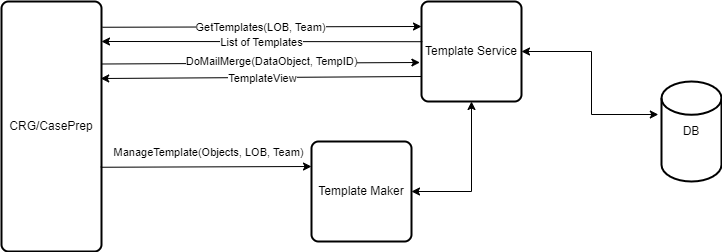

The diagram above was exported from draw.io. Its source (the exported page's mxGraphModel, read from the mxfile embedded in the PNG):
<mxGraphModel dx="1050" dy="549" grid="1" gridSize="10" guides="1" tooltips="1" connect="1" arrows="1" fold="1" page="1" pageScale="1" pageWidth="827" pageHeight="1169" math="0" shadow="0">
  <root>
    <mxCell id="WIyWlLk6GJQsqaUBKTNV-0" />
    <mxCell id="WIyWlLk6GJQsqaUBKTNV-1" parent="WIyWlLk6GJQsqaUBKTNV-0" />
    <mxCell id="7NU-cHFLqftSs90a83UY-0" value="CRG/CasePrep" style="rounded=1;whiteSpace=wrap;html=1;absoluteArcSize=1;arcSize=14;strokeWidth=2;" vertex="1" parent="WIyWlLk6GJQsqaUBKTNV-1">
      <mxGeometry x="70" y="60" width="100" height="250" as="geometry" />
    </mxCell>
    <mxCell id="7NU-cHFLqftSs90a83UY-3" value="DB" style="strokeWidth=2;html=1;shape=mxgraph.flowchart.database;whiteSpace=wrap;" vertex="1" parent="WIyWlLk6GJQsqaUBKTNV-1">
      <mxGeometry x="730" y="140" width="60" height="100" as="geometry" />
    </mxCell>
    <mxCell id="7NU-cHFLqftSs90a83UY-4" value="Template Service" style="rounded=1;whiteSpace=wrap;html=1;absoluteArcSize=1;arcSize=14;strokeWidth=2;" vertex="1" parent="WIyWlLk6GJQsqaUBKTNV-1">
      <mxGeometry x="490" y="60" width="100" height="100" as="geometry" />
    </mxCell>
    <mxCell id="7NU-cHFLqftSs90a83UY-14" value="Template Maker" style="rounded=1;whiteSpace=wrap;html=1;absoluteArcSize=1;arcSize=14;strokeWidth=2;" vertex="1" parent="WIyWlLk6GJQsqaUBKTNV-1">
      <mxGeometry x="380" y="200" width="100" height="100" as="geometry" />
    </mxCell>
    <mxCell id="7NU-cHFLqftSs90a83UY-41" value="" style="endArrow=classic;html=1;rounded=0;exitX=0.008;exitY=0.402;exitDx=0;exitDy=0;exitPerimeter=0;" edge="1" parent="WIyWlLk6GJQsqaUBKTNV-1" source="7NU-cHFLqftSs90a83UY-4">
      <mxGeometry width="50" height="50" relative="1" as="geometry">
        <mxPoint x="290" y="310" as="sourcePoint" />
        <mxPoint x="170" y="100" as="targetPoint" />
      </mxGeometry>
    </mxCell>
    <mxCell id="7NU-cHFLqftSs90a83UY-46" value="List of Templates" style="edgeLabel;html=1;align=center;verticalAlign=middle;resizable=0;points=[];" vertex="1" connectable="0" parent="7NU-cHFLqftSs90a83UY-41">
      <mxGeometry x="0.1769" y="2" relative="1" as="geometry">
        <mxPoint x="28" y="-2" as="offset" />
      </mxGeometry>
    </mxCell>
    <mxCell id="7NU-cHFLqftSs90a83UY-42" value="" style="endArrow=classic;html=1;rounded=0;exitX=1.008;exitY=0.103;exitDx=0;exitDy=0;exitPerimeter=0;entryX=0;entryY=0.25;entryDx=0;entryDy=0;" edge="1" parent="WIyWlLk6GJQsqaUBKTNV-1" source="7NU-cHFLqftSs90a83UY-0" target="7NU-cHFLqftSs90a83UY-4">
      <mxGeometry width="50" height="50" relative="1" as="geometry">
        <mxPoint x="290" y="310" as="sourcePoint" />
        <mxPoint x="340" y="260" as="targetPoint" />
      </mxGeometry>
    </mxCell>
    <mxCell id="7NU-cHFLqftSs90a83UY-45" value="GetTemplates(LOB, Team)" style="edgeLabel;html=1;align=center;verticalAlign=middle;resizable=0;points=[];" vertex="1" connectable="0" parent="7NU-cHFLqftSs90a83UY-42">
      <mxGeometry x="-0.1689" y="1" relative="1" as="geometry">
        <mxPoint x="25" y="1" as="offset" />
      </mxGeometry>
    </mxCell>
    <mxCell id="7NU-cHFLqftSs90a83UY-47" value="" style="endArrow=classic;html=1;rounded=0;entryX=0;entryY=0.25;entryDx=0;entryDy=0;exitX=0.992;exitY=0.663;exitDx=0;exitDy=0;exitPerimeter=0;" edge="1" parent="WIyWlLk6GJQsqaUBKTNV-1" source="7NU-cHFLqftSs90a83UY-0" target="7NU-cHFLqftSs90a83UY-14">
      <mxGeometry width="50" height="50" relative="1" as="geometry">
        <mxPoint x="290" y="310" as="sourcePoint" />
        <mxPoint x="340" y="260" as="targetPoint" />
      </mxGeometry>
    </mxCell>
    <mxCell id="7NU-cHFLqftSs90a83UY-48" value="ManageTemplate(Objects, LOB, Team)" style="edgeLabel;html=1;align=center;verticalAlign=middle;resizable=0;points=[];" vertex="1" connectable="0" parent="7NU-cHFLqftSs90a83UY-47">
      <mxGeometry x="-0.2474" y="-2" relative="1" as="geometry">
        <mxPoint x="28" y="-17" as="offset" />
      </mxGeometry>
    </mxCell>
    <mxCell id="7NU-cHFLqftSs90a83UY-49" value="" style="endArrow=classic;startArrow=classic;html=1;rounded=0;exitX=1;exitY=0.5;exitDx=0;exitDy=0;entryX=-0.053;entryY=0.33;entryDx=0;entryDy=0;entryPerimeter=0;" edge="1" parent="WIyWlLk6GJQsqaUBKTNV-1" source="7NU-cHFLqftSs90a83UY-4" target="7NU-cHFLqftSs90a83UY-3">
      <mxGeometry width="50" height="50" relative="1" as="geometry">
        <mxPoint x="580" y="120" as="sourcePoint" />
        <mxPoint x="640" y="250" as="targetPoint" />
        <Array as="points">
          <mxPoint x="660" y="110" />
          <mxPoint x="660" y="173" />
        </Array>
      </mxGeometry>
    </mxCell>
    <mxCell id="7NU-cHFLqftSs90a83UY-54" value="" style="endArrow=classic;startArrow=classic;html=1;rounded=0;entryX=0.5;entryY=1;entryDx=0;entryDy=0;" edge="1" parent="WIyWlLk6GJQsqaUBKTNV-1" source="7NU-cHFLqftSs90a83UY-14" target="7NU-cHFLqftSs90a83UY-4">
      <mxGeometry width="50" height="50" relative="1" as="geometry">
        <mxPoint x="290" y="310" as="sourcePoint" />
        <mxPoint x="340" y="260" as="targetPoint" />
        <Array as="points">
          <mxPoint x="540" y="250" />
        </Array>
      </mxGeometry>
    </mxCell>
    <mxCell id="7NU-cHFLqftSs90a83UY-55" value="" style="endArrow=classic;html=1;rounded=0;entryX=-0.016;entryY=0.61;entryDx=0;entryDy=0;entryPerimeter=0;exitX=1;exitY=0.25;exitDx=0;exitDy=0;" edge="1" parent="WIyWlLk6GJQsqaUBKTNV-1" source="7NU-cHFLqftSs90a83UY-0" target="7NU-cHFLqftSs90a83UY-4">
      <mxGeometry width="50" height="50" relative="1" as="geometry">
        <mxPoint x="170" y="120" as="sourcePoint" />
        <mxPoint x="340" y="260" as="targetPoint" />
      </mxGeometry>
    </mxCell>
    <mxCell id="7NU-cHFLqftSs90a83UY-56" value="DoMailMerge(DataObject, TempID)" style="edgeLabel;html=1;align=center;verticalAlign=middle;resizable=0;points=[];" vertex="1" connectable="0" parent="7NU-cHFLqftSs90a83UY-55">
      <mxGeometry x="-0.2563" y="1" relative="1" as="geometry">
        <mxPoint x="52" y="-1" as="offset" />
      </mxGeometry>
    </mxCell>
    <mxCell id="7NU-cHFLqftSs90a83UY-57" value="" style="endArrow=classic;html=1;rounded=0;entryX=0.992;entryY=0.308;entryDx=0;entryDy=0;entryPerimeter=0;exitX=0;exitY=0.75;exitDx=0;exitDy=0;" edge="1" parent="WIyWlLk6GJQsqaUBKTNV-1" source="7NU-cHFLqftSs90a83UY-4" target="7NU-cHFLqftSs90a83UY-0">
      <mxGeometry width="50" height="50" relative="1" as="geometry">
        <mxPoint x="480" y="140" as="sourcePoint" />
        <mxPoint x="340" y="260" as="targetPoint" />
      </mxGeometry>
    </mxCell>
    <mxCell id="7NU-cHFLqftSs90a83UY-58" value="TemplateView" style="edgeLabel;html=1;align=center;verticalAlign=middle;resizable=0;points=[];" vertex="1" connectable="0" parent="7NU-cHFLqftSs90a83UY-57">
      <mxGeometry x="0.1696" relative="1" as="geometry">
        <mxPoint x="28" as="offset" />
      </mxGeometry>
    </mxCell>
  </root>
</mxGraphModel>